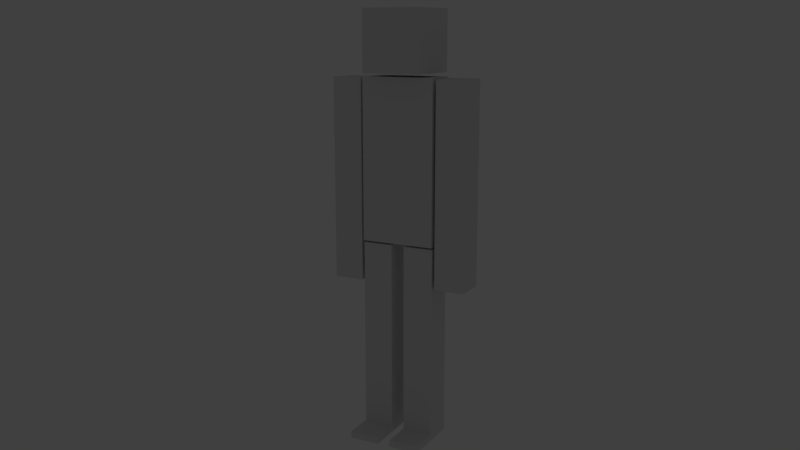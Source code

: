 # Source: CubeDude.blend  (saved by Blender 2.79.0; exported with 4.5.12 LTS)
import bpy
from mathutils import Matrix  # noqa: F401  (used for matrix-valued properties, if any)

bpy.ops.wm.read_factory_settings(use_empty=True)
scene = bpy.context.scene
scene.name = 'Scene'

# ---- collections
col_collection_1 = bpy.data.collections.new('Collection 1'); scene.collection.children.link(col_collection_1)
col_collection_2 = bpy.data.collections.new('Collection 2'); scene.collection.children.link(col_collection_2)
col_collection_2.hide_render = True
col_collection_2.hide_viewport = True
col_collection_3 = bpy.data.collections.new('Collection 3'); scene.collection.children.link(col_collection_3)
col_collection_3.hide_render = True
col_collection_3.hide_viewport = True
col_collection_20 = bpy.data.collections.new('Collection 20'); scene.collection.children.link(col_collection_20)
col_collection_20.hide_render = True
col_collection_20.hide_viewport = True

# ---- materials (node trees are filled in below, after node groups)
mat_cubedude_head = bpy.data.materials.new('cubedude.head')
mat_cubedude_head.alpha_threshold = 0.0
mat_cubedude_head.use_transparent_shadow = False
mat_cubedude_head.roughness = 0.5
mat_cubedude_torso = bpy.data.materials.new('cubedude.torso')
mat_cubedude_torso.alpha_threshold = 0.0
mat_cubedude_torso.use_transparent_shadow = False
mat_cubedude_torso.roughness = 0.5
mat_cubedude_arms = bpy.data.materials.new('cubedude.arms')
mat_cubedude_arms.alpha_threshold = 0.0
mat_cubedude_arms.use_transparent_shadow = False
mat_cubedude_arms.roughness = 0.5
mat_cubedude_legs = bpy.data.materials.new('cubedude.legs')
mat_cubedude_legs.alpha_threshold = 0.0
mat_cubedude_legs.use_transparent_shadow = False
mat_cubedude_legs.roughness = 0.5

# ---- material node trees

# ---- world
world_world = bpy.data.worlds.new('World'); scene.world = world_world
world_world.color = (0.05088, 0.05088, 0.05088)
world_world.use_sun_shadow = False
world_world.sun_shadow_jitter_overblur = 0.0
world_world.cycles.sampling_method = 'MANUAL'

# ---- cameras
cam_camera = bpy.data.cameras.new('Camera')
cam_camera.clip_end = 100.0
cam_camera.lens = 35.0
cam_camera.sensor_width = 32.0
cam_camera.sensor_height = 18.0
cam_camera.ortho_scale = 7.314
cam_camera.dof.focus_distance = 0.0
cam_camera.dof.aperture_fstop = 128.0

# ---- lights
light_sun = bpy.data.lights.new('Sun', 'SUN')
light_sun.transmission_factor = 0.0
light_sun.angle = 0.1993
light_sun.energy = 1.0
light_sun.shadow_buffer_clip_start = 0.5
light_sun.shadow_soft_size = 0.1
light_sun.shadow_cascade_max_distance = 1000.0
light_sun_003 = bpy.data.lights.new('Sun.003', 'SUN')
light_sun_003.transmission_factor = 0.0
light_sun_003.angle = 0.1993
light_sun_003.energy = 1.0
light_sun_003.shadow_buffer_clip_start = 0.5
light_sun_003.shadow_soft_size = 0.1
light_sun_003.shadow_cascade_max_distance = 1000.0
light_sun_002 = bpy.data.lights.new('Sun.002', 'SUN')
light_sun_002.transmission_factor = 0.0
light_sun_002.angle = 0.1993
light_sun_002.energy = 1.0
light_sun_002.shadow_buffer_clip_start = 0.5
light_sun_002.shadow_soft_size = 0.1
light_sun_002.shadow_cascade_max_distance = 1000.0
light_sun_001 = bpy.data.lights.new('Sun.001', 'SUN')
light_sun_001.transmission_factor = 0.0
light_sun_001.angle = 0.1993
light_sun_001.energy = 1.0
light_sun_001.shadow_buffer_clip_start = 0.5
light_sun_001.shadow_soft_size = 0.1
light_sun_001.shadow_cascade_max_distance = 1000.0

# ---- meshes
me_cubedude = bpy.data.meshes.new('CubeDude')
me_cubedude.from_pydata([(0.1921, -0.07674, -0.3698), (0.1921, -0.07674, 0.5493), (0.1921, 0.07673, -0.3698), (0.1921, 0.07674, 0.5493), (0.3386, -0.07674, -0.3698), (0.3386, -0.07674, 0.5493), (0.3386, 0.07673, -0.3698), (0.3386, 0.07674, 0.5493), (0.1921, -0.07674, 0.08977), (0.1921, 0.07674, 0.08977), (0.3386, 0.07673, 0.08977), (0.3386, -0.07674, 0.08977), (0.03231, -0.07674, -1.148), (0.03231, -0.07674, -0.229), (0.03231, 0.07673, -1.148), (0.03231, 0.07674, -0.229), (0.1788, -0.07674, -1.148), (0.1788, -0.07674, -0.229), (0.1788, 0.07673, -1.148), (0.1788, 0.07673, -0.229), (0.03231, -0.07674, -0.6885), (0.03231, 0.07673, -0.6885), (0.1788, 0.07673, -0.6885), (0.1788, -0.07674, -0.6885), (0.1788, -0.08385, -0.219), (0.1788, -0.08385, 0.5548), (0.1788, 0.08385, -0.219), (0.1788, 0.08385, 0.5548), (0.1437, -0.1436, 0.5715), (0.1437, -0.1436, 0.8587), (0.1437, 0.1436, 0.5715), (0.1437, 0.1436, 0.8587), (-0.1921, -0.07674, -0.3698), (-0.1921, -0.07674, 0.5493), (-0.1921, 0.07674, -0.3698), (-0.1921, 0.07674, 0.5493), (-0.3386, -0.07674, -0.3698), (-0.3386, -0.07673, 0.5493), (-0.3386, 0.07674, -0.3698), (-0.3386, 0.07674, 0.5493), (-0.1921, -0.07674, 0.08977), (-0.1921, 0.07674, 0.08977), (-0.3386, 0.07674, 0.08977), (-0.3386, -0.07674, 0.08977), (-0.03231, -0.07674, -1.148), (-0.03231, -0.07674, -0.229), (-0.03231, 0.07673, -1.148), (-0.03231, 0.07674, -0.229), (-0.1788, -0.07674, -1.148), (-0.1788, -0.07673, -0.229), (-0.1788, 0.07673, -1.148), (-0.1788, 0.07674, -0.229), (-0.03231, -0.07674, -0.6885), (-0.03231, 0.07673, -0.6885), (-0.1788, 0.07673, -0.6885), (-0.1788, -0.07674, -0.6885), (-0.1788, -0.08385, -0.219), (-0.1788, -0.08385, 0.5548), (-0.1788, 0.08385, -0.219), (-0.1788, 0.08385, 0.5548), (-0.1437, -0.1436, 0.5715), (-0.1437, -0.1436, 0.8587), (-0.1437, 0.1436, 0.5715), (-0.1437, 0.1436, 0.8587), (0.1921, 0.07673, -0.4185), (0.1921, -0.07674, -0.4185), (0.3386, 0.07673, -0.4185), (0.3386, -0.07674, -0.4185), (-0.1921, 0.07674, -0.4185), (-0.1921, -0.07674, -0.4185), (-0.3386, 0.07674, -0.4185), (-0.3386, -0.07674, -0.4185), (0.03231, 0.07673, -1.181), (0.03231, -0.07674, -1.181), (0.1788, 0.07673, -1.181), (0.1788, -0.07674, -1.181), (-0.03231, 0.07673, -1.181), (-0.03231, -0.07674, -1.181), (-0.1788, 0.07673, -1.181), (-0.1788, -0.07674, -1.181), (0.03231, -0.2217, -1.148), (0.1788, -0.2217, -1.148), (-0.03231, -0.2217, -1.148), (-0.1788, -0.2217, -1.148), (0.03231, -0.2217, -1.181), (0.1788, -0.2217, -1.181), (-0.03231, -0.2217, -1.181), (-0.1788, -0.2217, -1.181)], [], [(8, 1, 3, 9), (9, 3, 7, 10), (10, 7, 5, 11), (11, 5, 1, 8), (4, 0, 65, 67), (7, 3, 1, 5), (4, 11, 8, 0), (6, 10, 11, 4), (2, 9, 10, 6), (0, 8, 9, 2), (20, 13, 15, 21), (21, 15, 19, 22), (22, 19, 17, 23), (23, 17, 13, 20), (75, 16, 81, 85), (19, 15, 13, 17), (16, 23, 20, 12), (18, 22, 23, 16), (14, 21, 22, 18), (12, 20, 21, 14), (26, 27, 25, 24), (30, 31, 29, 28), (60, 28, 29, 61), (30, 28, 60, 62), (30, 62, 63, 31), (40, 41, 35, 33), (41, 42, 39, 35), (42, 43, 37, 39), (43, 40, 33, 37), (32, 36, 71, 69), (39, 37, 33, 35), (36, 32, 40, 43), (38, 36, 43, 42), (34, 38, 42, 41), (32, 34, 41, 40), (52, 53, 47, 45), (53, 54, 51, 47), (54, 55, 49, 51), (55, 52, 45, 49), (44, 48, 83, 82), (51, 49, 45, 47), (48, 44, 52, 55), (50, 48, 55, 54), (46, 50, 54, 53), (44, 46, 53, 52), (58, 56, 57, 59), (24, 25, 57, 56), (62, 60, 61, 63), (58, 26, 24, 56), (59, 27, 26, 58), (63, 61, 29, 31), (27, 59, 57, 25), (64, 66, 67, 65), (68, 69, 71, 70), (38, 34, 68, 70), (34, 32, 69, 68), (2, 6, 66, 64), (36, 38, 70, 71), (0, 2, 64, 65), (6, 4, 67, 66), (72, 74, 75, 73), (76, 77, 79, 78), (50, 46, 76, 78), (46, 44, 77, 76), (14, 18, 74, 72), (48, 50, 78, 79), (12, 14, 72, 73), (18, 16, 75, 74), (81, 80, 84, 85), (82, 83, 87, 86), (77, 44, 82, 86), (16, 12, 80, 81), (79, 77, 86, 87), (73, 75, 85, 84), (12, 73, 84, 80), (48, 79, 87, 83)])
me_cubedude.polygons.foreach_set('material_index', [2, 2, 2, 2, 2, 2, 2, 2, 2, 2, 3, 3, 3, 3, 3, 3, 3, 3, 3, 3, 1, 0, 0, 0, 0, 2, 2, 2, 2, 2, 2, 2, 2, 2, 2, 3, 3, 3, 3, 3, 3, 3, 3, 3, 3, 1, 1, 0, 1, 1, 0, 1, 2, 2, 2, 2, 2, 2, 2, 2, 3, 3, 3, 3, 3, 3, 3, 3, 3, 3, 3, 3, 3, 3, 3, 3])
_uv = me_cubedude.uv_layers.new(name='UVMap')
_uv.uv.foreach_set('vector', [0.7772, 0.5034, 0.7772, 0.8643, 0.6567, 0.8643, 0.6567, 0.5034, 0.6567, 0.5034, 0.6567, 0.8643, 0.5416, 0.8643, 0.5416, 0.5034, 0.5416, 0.5034, 0.5416, 0.8643, 0.421, 0.8643, 0.421, 0.5034, 0.421, 0.5034, 0.421, 0.8643, 0.306, 0.8643, 0.306, 0.5034, 0.421, 0.1424, 0.306, 0.1424, 0.306, 0.1424, 0.421, 0.1424, 0.421, 0.9849, 0.306, 0.9849, 0.306, 0.8643, 0.421, 0.8643, 0.421, 0.1424, 0.421, 0.5034, 0.306, 0.5034, 0.306, 0.1424, 0.5416, 0.1424, 0.5416, 0.5034, 0.421, 0.5034, 0.421, 0.1424, 0.6567, 0.1424, 0.6567, 0.5034, 0.5416, 0.5034, 0.5416, 0.1424, 0.7772, 0.1424, 0.7772, 0.5034, 0.6567, 0.5034, 0.6567, 0.1424, 0.7584, 0.5027, 0.7584, 0.8648, 0.6375, 0.8648, 0.6375, 0.5027, 0.6375, 0.5027, 0.6375, 0.8648, 0.5221, 0.8648, 0.5221, 0.5027, 0.5221, 0.5027, 0.5221, 0.8648, 0.4011, 0.8648, 0.4011, 0.5027, 0.4011, 0.5027, 0.4011, 0.8648, 0.2857, 0.8648, 0.2857, 0.5027, 0.4011, 0.1407, 0.4011, 0.1407, 0.4011, 0.1407, 0.4011, 0.1407, 0.4011, 0.9857, 0.2857, 0.9857, 0.2857, 0.8648, 0.4011, 0.8648, 0.4011, 0.1407, 0.4011, 0.5027, 0.2857, 0.5027, 0.2857, 0.1407, 0.5221, 0.1407, 0.5221, 0.5027, 0.4011, 0.5027, 0.4011, 0.1407, 0.6375, 0.1407, 0.6375, 0.5027, 0.5221, 0.5027, 0.5221, 0.1407, 0.7584, 0.1407, 0.7584, 0.5027, 0.6375, 0.5027, 0.6375, 0.1407, 0.6787, 0.01843, 0.6787, 0.4159, 0.5926, 0.4159, 0.5926, 0.01843, 0.8483, 0.2666, 0.8483, 0.505, 0.61, 0.505, 0.61, 0.2666, 0.3714, 0.2666, 0.61, 0.2666, 0.61, 0.505, 0.3714, 0.505, 0.61, 0.0282, 0.61, 0.2666, 0.3714, 0.2666, 0.3714, 0.0282, 0.61, 0.9817, 0.3714, 0.9817, 0.3714, 0.7433, 0.61, 0.7433, 0.421, 0.5034, 0.5416, 0.5034, 0.5416, 0.8643, 0.421, 0.8643, 0.5416, 0.5034, 0.6567, 0.5034, 0.6567, 0.8643, 0.5416, 0.8643, 0.6567, 0.5034, 0.7772, 0.5034, 0.7772, 0.8643, 0.6567, 0.8643, 0.306, 0.5034, 0.421, 0.5034, 0.421, 0.8643, 0.306, 0.8643, 0.421, 0.1424, 0.306, 0.1424, 0.306, 0.1424, 0.421, 0.1424, 0.306, 0.9849, 0.306, 0.8643, 0.421, 0.8643, 0.421, 0.9849, 0.306, 0.1424, 0.421, 0.1424, 0.421, 0.5034, 0.306, 0.5034, 0.6567, 0.1424, 0.7772, 0.1424, 0.7772, 0.5034, 0.6567, 0.5034, 0.5416, 0.1424, 0.6567, 0.1424, 0.6567, 0.5034, 0.5416, 0.5034, 0.421, 0.1424, 0.5416, 0.1424, 0.5416, 0.5034, 0.421, 0.5034, 0.4011, 0.5027, 0.5221, 0.5027, 0.5221, 0.8648, 0.4011, 0.8648, 0.5221, 0.5027, 0.6375, 0.5027, 0.6375, 0.8648, 0.5221, 0.8648, 0.6375, 0.5027, 0.7584, 0.5027, 0.7584, 0.8648, 0.6375, 0.8648, 0.2857, 0.5027, 0.4011, 0.5027, 0.4011, 0.8648, 0.2857, 0.8648, 0.4011, 0.1407, 0.2857, 0.1407, 0.2857, 0.1407, 0.4011, 0.1407, 0.2857, 0.9857, 0.2857, 0.8648, 0.4011, 0.8648, 0.4011, 0.9857, 0.2857, 0.1407, 0.4011, 0.1407, 0.4011, 0.5027, 0.2857, 0.5027, 0.6375, 0.1407, 0.7584, 0.1407, 0.7584, 0.5027, 0.6375, 0.5027, 0.5221, 0.1407, 0.6375, 0.1407, 0.6375, 0.5027, 0.5221, 0.5027, 0.4011, 0.1407, 0.5221, 0.1407, 0.5221, 0.5027, 0.4011, 0.5027, 0.3227, 0.01843, 0.4089, 0.01843, 0.4089, 0.4159, 0.3227, 0.4159, 0.5926, 0.01843, 0.5926, 0.4159, 0.4089, 0.4159, 0.4089, 0.01843, 0.133, 0.2666, 0.3714, 0.2666, 0.3714, 0.505, 0.133, 0.505, 0.4089, 0.8995, 0.5926, 0.8995, 0.5926, 0.9856, 0.4089, 0.9856, 0.4089, 0.502, 0.5926, 0.502, 0.5926, 0.8995, 0.4089, 0.8995, 0.3714, 0.7433, 0.3714, 0.505, 0.61, 0.505, 0.61, 0.7433, 0.5926, 0.502, 0.4089, 0.502, 0.4089, 0.4159, 0.5926, 0.4159, 0.306, 0.02181, 0.421, 0.02181, 0.421, 0.1424, 0.306, 0.1424, 0.421, 0.02181, 0.421, 0.1424, 0.306, 0.1424, 0.306, 0.02181, 0.6567, 0.1424, 0.5416, 0.1424, 0.5416, 0.1424, 0.6567, 0.1424, 0.5416, 0.1424, 0.421, 0.1424, 0.421, 0.1424, 0.5416, 0.1424, 0.6567, 0.1424, 0.5416, 0.1424, 0.5416, 0.1424, 0.6567, 0.1424, 0.7772, 0.1424, 0.6567, 0.1424, 0.6567, 0.1424, 0.7772, 0.1424, 0.7772, 0.1424, 0.6567, 0.1424, 0.6567, 0.1424, 0.7772, 0.1424, 0.5416, 0.1424, 0.421, 0.1424, 0.421, 0.1424, 0.5416, 0.1424, 0.2857, 0.01973, 0.4011, 0.01973, 0.4011, 0.1407, 0.2857, 0.1407, 0.4011, 0.01973, 0.4011, 0.1407, 0.2857, 0.1407, 0.2857, 0.01973, 0.6375, 0.1407, 0.5221, 0.1407, 0.5221, 0.1407, 0.6375, 0.1407, 0.5221, 0.1407, 0.4011, 0.1407, 0.4011, 0.1407, 0.5221, 0.1407, 0.6375, 0.1407, 0.5221, 0.1407, 0.5221, 0.1407, 0.6375, 0.1407, 0.7584, 0.1407, 0.6375, 0.1407, 0.6375, 0.1407, 0.7584, 0.1407, 0.7584, 0.1407, 0.6375, 0.1407, 0.6375, 0.1407, 0.7584, 0.1407, 0.5221, 0.1407, 0.4011, 0.1407, 0.4011, 0.1407, 0.5221, 0.1407, 0.4011, 0.1407, 0.2857, 0.1407, 0.2857, 0.1407, 0.4011, 0.1407, 0.4011, 0.1407, 0.2857, 0.1407, 0.2857, 0.1407, 0.4011, 0.1407, 0.4011, 0.1407, 0.4011, 0.1407, 0.4011, 0.1407, 0.4011, 0.1407, 0.4011, 0.1407, 0.2857, 0.1407, 0.2857, 0.1407, 0.4011, 0.1407, 0.2857, 0.1407, 0.4011, 0.1407, 0.4011, 0.1407, 0.2857, 0.1407, 0.2857, 0.1407, 0.4011, 0.1407, 0.4011, 0.1407, 0.2857, 0.1407, 0.7584, 0.1407, 0.7584, 0.1407, 0.7584, 0.1407, 0.7584, 0.1407, 0.7584, 0.1407, 0.7584, 0.1407, 0.7584, 0.1407, 0.7584, 0.1407])
me_cubedude.materials.append(mat_cubedude_head)
me_cubedude.materials.append(mat_cubedude_torso)
me_cubedude.materials.append(mat_cubedude_arms)
me_cubedude.materials.append(mat_cubedude_legs)
me_cubedude.use_remesh_preserve_volume = False
me_cubedude.use_remesh_preserve_attributes = False
me_cubedude.use_mirror_vertex_groups = False
me_cubedude.update()
me_plane = bpy.data.meshes.new('Plane')
me_plane.from_pydata([(-1.0, -1.0, 0.0), (1.0, -1.0, 0.0), (-1.0, 1.0, 0.0), (1.0, 1.0, 0.0), (-1.0, -1.0, 0.316), (-1.0, 1.0, 0.316), (1.0, 1.0, 0.316)], [], [(0, 1, 3, 2), (2, 3, 6, 5), (0, 2, 5, 4)])
me_plane.use_remesh_preserve_volume = False
me_plane.use_remesh_preserve_attributes = False
me_plane.use_mirror_vertex_groups = False
me_plane.update()
me_sphere = bpy.data.meshes.new('Sphere')
me_sphere.from_pydata([(0.0, -8.742e-08, -1.0), (0.5, 0.5, 0.7071), (0.7071, 0.7071, -4.371e-08), (0.5, 0.5, -0.7071), (0.7071, -8.521e-08, 0.7071), (1.0, -5.541e-08, -4.371e-08), (0.7071, -8.521e-08, -0.7071), (0.5, -0.5, 0.7071), (0.7071, -0.7071, -4.371e-08), (0.5, -0.5, -0.7071), (3.201e-08, -0.7071, 0.7071), (2.213e-09, -1.0, -4.371e-08), (3.201e-08, -0.7071, -0.7071), (-6.182e-08, -1.492e-07, 1.0), (-0.5, -0.5, 0.7071), (-0.7071, -0.7071, -4.371e-08), (-0.5, -0.5, -0.7071), (-0.7071, -8.521e-08, 0.7071), (-1.0, -5.541e-08, -4.371e-08), (-0.7071, -8.521e-08, -0.7071), (-0.5, 0.5, 0.7071), (-0.7071, 0.7071, -4.371e-08), (-0.5, 0.5, -0.7071), (2.213e-09, 0.7071, 0.7071), (2.213e-09, 1.0, -4.371e-08), (2.213e-09, 0.7071, -0.7071)], [], [(0, 25, 3), (24, 23, 1, 2), (25, 24, 2, 3), (23, 13, 1), (0, 3, 6), (2, 1, 4, 5), (3, 2, 5, 6), (1, 13, 4), (0, 6, 9), (5, 4, 7, 8), (6, 5, 8, 9), (4, 13, 7), (0, 9, 12), (8, 7, 10, 11), (9, 8, 11, 12), (7, 13, 10), (10, 13, 14), (0, 12, 16), (11, 10, 14, 15), (12, 11, 15, 16), (16, 15, 18, 19), (14, 13, 17), (0, 16, 19), (15, 14, 17, 18), (19, 18, 21, 22), (17, 13, 20), (0, 19, 22), (18, 17, 20, 21), (22, 21, 24, 25), (20, 13, 23), (0, 22, 25), (21, 20, 23, 24)])
me_sphere.use_remesh_preserve_volume = False
me_sphere.use_remesh_preserve_attributes = False
me_sphere.use_mirror_vertex_groups = False
me_sphere.update()
me_vert = bpy.data.meshes.new('Vert')
me_vert.from_pydata([(-0.01496, 0.0, 0.03504), (-0.01496, 1.0, 0.03504), (0.01496, 0.0, 0.03504), (0.01496, 1.0, 0.03504), (-0.01496, 0.0, 0.06496), (-0.01496, 1.0, 0.06496), (0.01496, 0.0, 0.06496), (0.01496, 1.0, 0.06496)], [], [(1, 3, 2, 0), (5, 4, 6, 7), (0, 2, 6, 4), (2, 3, 7, 6), (1, 0, 4, 5), (3, 1, 5, 7)])
me_vert.use_remesh_preserve_volume = False
me_vert.use_remesh_preserve_attributes = False
me_vert.use_mirror_vertex_groups = False
me_vert.update()
me_circle = bpy.data.meshes.new('Circle')
me_circle.from_pydata([(0.0, 1.0, 0.0), (-0.1951, 0.9808, 0.0), (-0.3827, 0.9239, 0.0), (-0.5556, 0.8315, 0.0), (-0.7071, 0.7071, 0.0), (-0.8315, 0.5556, 0.0), (-0.9239, 0.3827, 0.0), (-0.9808, 0.1951, 0.0), (-1.0, 7.55e-08, 0.0), (-0.9808, -0.1951, 0.0), (-0.9239, -0.3827, 0.0), (-0.8315, -0.5556, 0.0), (-0.7071, -0.7071, 0.0), (-0.5556, -0.8315, 0.0), (-0.3827, -0.9239, 0.0), (-0.1951, -0.9808, 0.0), (3.258e-07, -1.0, 0.0), (0.1951, -0.9808, 0.0), (0.3827, -0.9239, 0.0), (0.5556, -0.8315, 0.0), (0.7071, -0.7071, 0.0), (0.8315, -0.5556, 0.0), (0.9239, -0.3827, 0.0), (0.9808, -0.1951, 0.0), (1.0, 9.656e-07, 0.0), (0.9808, 0.1951, 0.0), (0.9239, 0.3827, 0.0), (0.8315, 0.5556, 0.0), (0.7071, 0.7071, 0.0), (0.5556, 0.8315, 0.0), (0.3827, 0.9239, 0.0), (0.1951, 0.9808, 0.0), (-2.181e-09, 0.9816, 0.0), (-0.1915, 0.9628, 0.0), (-0.3757, 0.9069, 0.0), (-0.5454, 0.8162, 0.0), (-0.6941, 0.6941, 0.0), (-0.8162, 0.5454, 0.0), (-0.9069, 0.3757, 0.0), (-0.9628, 0.1915, 0.0), (-0.9816, 7.935e-08, 0.0), (-0.9628, -0.1915, 0.0), (-0.9069, -0.3757, 0.0), (-0.8162, -0.5454, 0.0), (-0.6941, -0.6941, 0.0), (-0.5454, -0.8162, 0.0), (-0.3757, -0.9069, 0.0), (-0.1915, -0.9628, 0.0), (3.177e-07, -0.9816, 0.0), (0.1915, -0.9628, 0.0), (0.3757, -0.9069, 0.0), (0.5454, -0.8162, 0.0), (0.6941, -0.6941, 0.0), (0.8162, -0.5454, 0.0), (0.9069, -0.3757, 0.0), (0.9628, -0.1915, 0.0), (0.9816, 9.531e-07, 0.0), (0.9628, 0.1915, 0.0), (0.9069, 0.3757, 0.0), (0.8162, 0.5454, 0.0), (0.6941, 0.6941, 0.0), (0.5454, 0.8162, 0.0), (0.3757, 0.9069, 0.0), (0.1915, 0.9628, 0.0)], [], [(14, 15, 47, 46), (1, 2, 34, 33), (28, 29, 61, 60), (15, 16, 48, 47), (2, 3, 35, 34), (29, 30, 62, 61), (16, 17, 49, 48), (3, 4, 36, 35), (30, 31, 63, 62), (17, 18, 50, 49), (4, 5, 37, 36), (31, 0, 32, 63), (18, 19, 51, 50), (5, 6, 38, 37), (19, 20, 52, 51), (6, 7, 39, 38), (20, 21, 53, 52), (7, 8, 40, 39), (21, 22, 54, 53), (8, 9, 41, 40), (22, 23, 55, 54), (9, 10, 42, 41), (23, 24, 56, 55), (10, 11, 43, 42), (24, 25, 57, 56), (11, 12, 44, 43), (25, 26, 58, 57), (12, 13, 45, 44), (26, 27, 59, 58), (13, 14, 46, 45), (0, 1, 33, 32), (27, 28, 60, 59)])
me_circle.use_remesh_preserve_volume = False
me_circle.use_remesh_preserve_attributes = False
me_circle.use_mirror_vertex_groups = False
me_circle.update()
me_vert_001 = bpy.data.meshes.new('Vert.001')
me_vert_001.from_pydata([(-0.35, -0.6323, 0.0), (-0.35, 0.06769, 0.0), (-0.7, 0.06769, 0.0), (0.35, -0.6323, 0.0), (0.35, 0.06769, 0.0), (0.7, 0.06769, 0.0), (0.0, 0.7677, 0.0), (5.96e-08, 0.9777, 0.0), (-0.1912, 0.9589, 0.0), (-0.375, 0.9031, 0.0), (-0.5445, 0.8125, 0.0), (-0.693, 0.6907, 0.0), (-0.8148, 0.5422, 0.0), (-0.9054, 0.3727, 0.0), (-0.9612, 0.1889, 0.0), (-0.98, -0.002308, 0.0), (-0.9612, -0.1935, 0.0), (-0.9054, -0.3773, 0.0), (-0.8148, -0.5468, 0.0), (-0.693, -0.6953, 0.0), (-0.5445, -0.8171, 0.0), (-0.375, -0.9077, 0.0), (-0.1912, -0.9635, 0.0), (2.98e-07, -0.9823, 0.0), (0.1912, -0.9635, 0.0), (0.375, -0.9077, 0.0), (0.5445, -0.8171, 0.0), (0.693, -0.6953, 0.0), (0.8148, -0.5468, 0.0), (0.9054, -0.3773, 0.0), (0.9612, -0.1935, 0.0), (0.98, -0.002307, 0.0), (0.9612, 0.1889, 0.0), (0.9054, 0.3727, 0.0), (0.8148, 0.5422, 0.0), (0.693, 0.6907, 0.0), (0.5445, 0.8125, 0.0), (0.375, 0.9031, 0.0), (0.1912, 0.9589, 0.0), (-0.1824, 0.9148, 0.0), (1.51e-07, 0.9328, 0.0), (-0.3578, 0.8616, 0.0), (-0.5195, 0.7752, 0.0), (-0.6612, 0.6589, 0.0), (-0.7775, 0.5172, 0.0), (-0.8639, 0.3555, 0.0), (-0.9171, 0.1801, 0.0), (-0.9351, -0.002308, 0.0), (-0.9171, -0.1847, 0.0), (-0.8639, -0.3601, 0.0), (-0.7775, -0.5218, 0.0), (-0.6612, -0.6635, 0.0), (-0.5195, -0.7798, 0.0), (-0.3578, -0.8662, 0.0), (-0.1824, -0.9194, 0.0), (3.057e-07, -0.9374, 0.0), (0.1824, -0.9194, 0.0), (0.3578, -0.8662, 0.0), (0.5195, -0.7798, 0.0), (0.6612, -0.6635, 0.0), (0.7775, -0.5218, 0.0), (0.8639, -0.3601, 0.0), (0.9171, -0.1847, 0.0), (0.9351, -0.002307, 0.0), (0.9171, 0.1801, 0.0), (0.8639, 0.3555, 0.0), (0.7775, 0.5172, 0.0), (0.6612, 0.6589, 0.0), (0.5195, 0.7752, 0.0), (0.3578, 0.8616, 0.0), (0.1824, 0.9148, 0.0), (-0.313, -0.5953, 0.0), (-0.313, 0.1047, 0.0), (-0.6107, 0.1047, 0.0), (0.313, -0.5953, 0.0), (0.313, 0.1047, 0.0), (0.6107, 0.1047, 0.0), (0.0, 0.7154, 0.0)], [], [(39, 40, 7, 8), (41, 39, 8, 9), (42, 41, 9, 10), (43, 42, 10, 11), (44, 43, 11, 12), (45, 44, 12, 13), (46, 45, 13, 14), (47, 46, 14, 15), (48, 47, 15, 16), (49, 48, 16, 17), (50, 49, 17, 18), (51, 50, 18, 19), (52, 51, 19, 20), (53, 52, 20, 21), (54, 53, 21, 22), (55, 54, 22, 23), (56, 55, 23, 24), (57, 56, 24, 25), (58, 57, 25, 26), (59, 58, 26, 27), (60, 59, 27, 28), (61, 60, 28, 29), (62, 61, 29, 30), (63, 62, 30, 31), (64, 63, 31, 32), (65, 64, 32, 33), (66, 65, 33, 34), (67, 66, 34, 35), (68, 67, 35, 36), (69, 68, 36, 37), (70, 69, 37, 38), (40, 70, 38, 7), (71, 72, 1, 0), (72, 73, 2, 1), (74, 71, 0, 3), (75, 74, 3, 4), (76, 75, 4, 5), (77, 76, 5, 6), (73, 77, 6, 2)])
me_vert_001.use_remesh_preserve_volume = False
me_vert_001.use_remesh_preserve_attributes = False
me_vert_001.use_mirror_vertex_groups = False
me_vert_001.update()
arm_armature = bpy.data.armatures.new('Armature')  # bones are not reproduced

# ---- objects
ob_lights = bpy.data.objects.new('Lights', None)
ob_armature = bpy.data.objects.new('Armature', arm_armature)
ob_cubedude = bpy.data.objects.new('CubeDude', me_cubedude)
ob_ground = bpy.data.objects.new('Ground', me_plane)
ob_sun = bpy.data.objects.new('Sun', light_sun)
ob_sun_003 = bpy.data.objects.new('Sun.003', light_sun_003)
ob_sun_002 = bpy.data.objects.new('Sun.002', light_sun_002)
ob_sun_001 = bpy.data.objects.new('Sun.001', light_sun_001)
ob_camera = bpy.data.objects.new('Camera', cam_camera)
ob_control_bones = bpy.data.objects.new('Control Bones', None)
ob_empty_sphere_3d = bpy.data.objects.new('Empty.Sphere.3d', me_sphere)
ob_empty_vertex = bpy.data.objects.new('Empty.Vertex', me_vert)
ob_empty_circle_90 = bpy.data.objects.new('Empty.Circle.90', me_circle)
ob_empty_direction = bpy.data.objects.new('Empty.Direction', me_vert_001)
ob_empty_sphere = bpy.data.objects.new('Empty.Sphere', None)
ob_empty_circle = bpy.data.objects.new('Empty.Circle', None)

# ---- transforms, parenting, visibility, modifiers, constraints
ob_lights.location = (0.0, 0.0, 0.0)
ob_lights.rotation_euler = (0.0, -0.0, 0.7854)
ob_lights.empty_image_offset = (0.0, 0.0)
ob_lights.lineart.crease_threshold = 0.0
ob_armature.location = (0.0, 0.0, 0.0)
ob_armature.show_in_front = True
ob_armature.lineart.crease_threshold = 0.0
ob_cubedude.parent = ob_armature
ob_cubedude.location = (8.636e-09, -3.81e-09, 1.18)
ob_cubedude.lineart.crease_threshold = 0.0
_vg = ob_cubedude.vertex_groups.new(name='Hips')
_vg = ob_cubedude.vertex_groups.new(name='Spine')
_vg.add([24, 25, 26, 27, 56, 57, 58, 59], 1.0, 'REPLACE')
_vg = ob_cubedude.vertex_groups.new(name='Head')
_vg.add([28, 29, 30, 31, 60, 61, 62, 63], 1.0, 'REPLACE')
_vg = ob_cubedude.vertex_groups.new(name='UpperArm.L')
for _i, _w in zip([1, 3, 5, 7, 8, 9, 10, 11], [0.9852, 0.9853, 0.9853, 0.9851, 0.5, 0.5, 0.5, 0.5]): _vg.add([_i], _w, 'REPLACE')
_vg = ob_cubedude.vertex_groups.new(name='LowerArm.L')
for _i, _w in zip([8, 9, 10, 11], [0.4936, 0.4936, 0.4936, 0.4936]): _vg.add([_i], _w, 'REPLACE')
_vg = ob_cubedude.vertex_groups.new(name='LeftHand')
for _i, _w in zip([0, 2, 4, 6, 64, 65, 66, 67], [0.9758, 0.9758, 0.9771, 0.9757, 0.9762, 0.9774, 0.9772, 0.9853]): _vg.add([_i], _w, 'REPLACE')
_vg = ob_cubedude.vertex_groups.new(name='UpperArm.R')
for _i, _w in zip([33, 35, 37, 39, 40, 41, 42, 43], [0.9852, 0.9853, 0.9853, 0.9851, 0.5, 0.5, 0.5, 0.5]): _vg.add([_i], _w, 'REPLACE')
_vg = ob_cubedude.vertex_groups.new(name='LowerArm.R')
for _i, _w in zip([40, 41, 42, 43], [0.4936, 0.4936, 0.4936, 0.4936]): _vg.add([_i], _w, 'REPLACE')
_vg = ob_cubedude.vertex_groups.new(name='RightHand')
for _i, _w in zip([32, 34, 36, 38, 68, 69, 70, 71], [0.9786, 0.9785, 0.9771, 0.9771, 0.9872, 0.9879, 0.979, 0.9791]): _vg.add([_i], _w, 'REPLACE')
_vg = ob_cubedude.vertex_groups.new(name='UpperLeg.R')
for _i, _w in zip([45, 47, 49, 51, 52, 53, 54, 55], [0.9864, 0.9872, 0.9872, 0.9865, 0.4999, 0.5, 0.4999, 0.4999]): _vg.add([_i], _w, 'REPLACE')
_vg = ob_cubedude.vertex_groups.new(name='LowerLeg.R')
for _i, _w in zip([44, 46, 48, 50, 52, 53, 54, 55, 76, 77, 78, 79], [0.009598, 0.4711, 0.008989, 0.4713, 0.4939, 0.4964, 0.4965, 0.4939, 0.4583, 0.007342, 0.4596, 0.01511]): _vg.add([_i], _w, 'REPLACE')
_vg = ob_cubedude.vertex_groups.new(name='RightFoot')
for _i, _w in zip([44, 46, 48, 50, 76, 77, 78, 79, 82, 83, 86, 87], [0.9651, 0.5233, 0.9655, 0.5231, 0.539, 0.9696, 0.5377, 0.9655, 0.9957, 0.9952, 0.9956, 0.9955]): _vg.add([_i], _w, 'REPLACE')
_vg = ob_cubedude.vertex_groups.new(name='UpperLeg.L')
for _i, _w in zip([13, 15, 17, 19, 20, 21, 22, 23], [0.9865, 0.9872, 0.9872, 0.9864, 0.4999, 0.5, 0.5, 0.5]): _vg.add([_i], _w, 'REPLACE')
_vg = ob_cubedude.vertex_groups.new(name='LowerLeg.L')
for _i, _w in zip([12, 14, 16, 18, 20, 21, 22, 23, 72, 73, 74, 75], [0.006313, 0.4699, 0.01679, 0.47, 0.4939, 0.4964, 0.4965, 0.4939, 0.4577, 0.01158, 0.4592, 0.01021]): _vg.add([_i], _w, 'REPLACE')
_vg = ob_cubedude.vertex_groups.new(name='LeftFoot')
for _i, _w in zip([12, 14, 16, 18, 72, 73, 74, 75, 80, 81, 84, 85], [0.967, 0.5242, 0.9608, 0.524, 0.5395, 0.9674, 0.5381, 0.9679, 0.9953, 0.9953, 0.9957, 0.9953]): _vg.add([_i], _w, 'REPLACE')
_m = ob_cubedude.modifiers.new('Armature', 'ARMATURE')
_m.object = ob_armature
ob_ground.location = (0.0, 0.0, 0.0)
ob_ground.scale = (8.0, 8.0, 8.0)
ob_ground.lineart.crease_threshold = 0.0
ob_sun.parent = ob_lights
ob_sun.location = (0.0, -6.288, 11.65)
ob_sun.rotation_euler = (0.5392, -0.0, 0.0)
ob_sun.lineart.crease_threshold = 0.0
ob_sun_003.parent = ob_lights
ob_sun_003.location = (6.288, -1.431e-06, 11.65)
ob_sun_003.rotation_euler = (0.5392, -5.96e-08, -4.712)
ob_sun_003.hide_render = True
ob_sun_003.lineart.crease_threshold = 0.0
ob_sun_002.parent = ob_lights
ob_sun_002.location = (1.907e-06, 6.288, 11.65)
ob_sun_002.rotation_euler = (0.5392, -1.192e-07, -3.142)
ob_sun_002.hide_render = True
ob_sun_002.lineart.crease_threshold = 0.0
ob_sun_001.parent = ob_lights
ob_sun_001.location = (-6.288, 9.537e-07, 11.65)
ob_sun_001.rotation_euler = (0.5392, -5.96e-08, -1.571)
ob_sun_001.hide_render = True
ob_sun_001.lineart.crease_threshold = 0.0
ob_camera.location = (1.871, -3.604, 1.94)
ob_camera.rotation_euler = (1.352, -5.289e-06, 0.4848)
ob_camera.lock_rotations_4d = False
ob_camera.empty_display_type = 'ARROWS'
ob_camera.color = (0.0, 0.0, 0.0, 0.0)
ob_camera.display_type = 'WIRE'
ob_camera.lineart.crease_threshold = 0.0
ob_control_bones.location = (0.0, 0.0, 0.0)
ob_control_bones.empty_image_offset = (0.0, 0.0)
ob_control_bones.lineart.crease_threshold = 0.0
ob_empty_sphere_3d.parent = ob_control_bones
ob_empty_sphere_3d.location = (-3.397, 2.392, 0.0)
ob_empty_sphere_3d.rotation_euler = (1.571, -0.0, 0.0)
ob_empty_sphere_3d.scale = (0.1148, 0.1148, 0.1148)
ob_empty_sphere_3d.lineart.crease_threshold = 0.0
ob_empty_vertex.parent = ob_control_bones
ob_empty_vertex.location = (-5.006, 0.0, 0.0)
ob_empty_vertex.lineart.crease_threshold = 0.0
ob_empty_circle_90.parent = ob_control_bones
ob_empty_circle_90.location = (0.0, -5.0, 0.0)
ob_empty_circle_90.lineart.crease_threshold = 0.0
ob_empty_direction.parent = ob_control_bones
ob_empty_direction.location = (0.0, 3.08, 0.0)
ob_empty_direction.lineart.crease_threshold = 0.0
ob_empty_sphere.parent = ob_control_bones
ob_empty_sphere.location = (3.955, 0.0, 0.0)
ob_empty_sphere.empty_display_type = 'SPHERE'
ob_empty_sphere.empty_image_offset = (0.0, 0.0)
ob_empty_sphere.lineart.crease_threshold = 0.0
ob_empty_circle.parent = ob_control_bones
ob_empty_circle.location = (0.0, -2.258, 0.0)
ob_empty_circle.empty_display_type = 'CIRCLE'
ob_empty_circle.empty_image_offset = (0.0, 0.0)
ob_empty_circle.lineart.crease_threshold = 0.0

# ---- collection membership
col_collection_1.objects.link(ob_lights)
col_collection_1.objects.link(ob_armature)
col_collection_1.objects.link(ob_cubedude)
col_collection_2.objects.link(ob_ground)
col_collection_3.objects.link(ob_sun)
col_collection_3.objects.link(ob_sun_003)
col_collection_3.objects.link(ob_sun_002)
col_collection_3.objects.link(ob_sun_001)
col_collection_3.objects.link(ob_camera)
col_collection_20.objects.link(ob_control_bones)
col_collection_20.objects.link(ob_empty_sphere_3d)
col_collection_20.objects.link(ob_empty_vertex)
col_collection_20.objects.link(ob_empty_circle_90)
col_collection_20.objects.link(ob_empty_direction)
col_collection_20.objects.link(ob_empty_sphere)
col_collection_20.objects.link(ob_empty_circle)

# ---- scene / render settings (as saved in the file)
scene.camera = ob_camera
scene.frame_start = 1; scene.frame_end = 25; scene.frame_set(1)
scene.render.engine = 'BLENDER_EEVEE_NEXT'
scene.render.dither_intensity = 0.0
scene.cycles.use_denoising = False
scene.cycles.samples = 128
scene.cycles.sampling_pattern = 'TABULATED_SOBOL'
scene.cycles.use_adaptive_sampling = False
scene.cycles.use_light_tree = False
scene.cycles.blur_glossy = 0.0
scene.cycles.sample_clamp_indirect = 0.0
scene.view_settings.view_transform = 'Standard'
bpy.context.view_layer.update()
